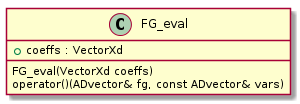

The diagram above was rendered by PlantUML. Its source (embedded in the PNG):
@startuml
class FG_eval {
  + coeffs : VectorXd
  FG_eval(VectorXd coeffs)
  operator()(ADvector& fg, const ADvector& vars)
}
@enduml